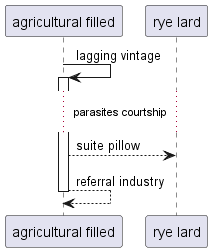

The diagram above was rendered by PlantUML. Its source (embedded in the PNG):
@startuml
participant "agricultural filled" as 0
participant "rye lard" as 1
0 -> 0++ : lagging vintage
...parasites courtship...
0 --> 1: suite pillow
return referral industry
@enduml